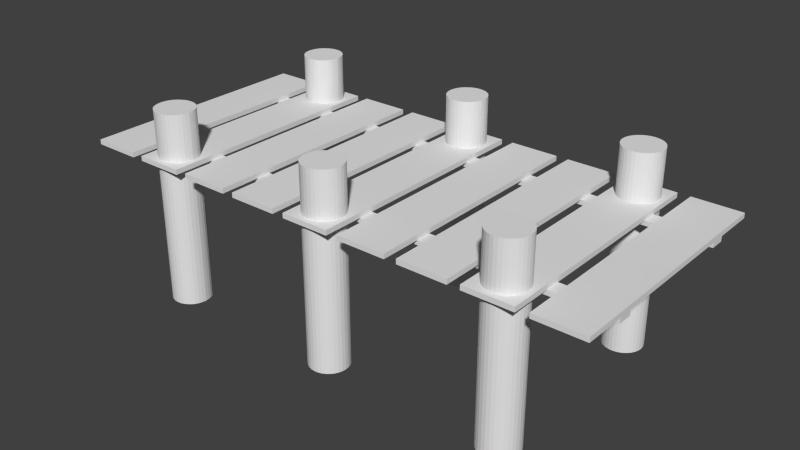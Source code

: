 # Source: bridge.blend  (saved by Blender 2.72.0; exported with 4.5.12 LTS)
import bpy
from mathutils import Matrix  # noqa: F401  (used for matrix-valued properties, if any)

bpy.ops.wm.read_factory_settings(use_empty=True)
scene = bpy.context.scene
scene.name = 'Scene'

# ---- collections
col_collection_1 = bpy.data.collections.new('Collection 1'); scene.collection.children.link(col_collection_1)

# ---- materials (node trees are filled in below, after node groups)
mat_material = bpy.data.materials.new('Material')
mat_material.alpha_threshold = 0.0
mat_material.use_transparent_shadow = False
mat_material.roughness = 0.5
mat_material.line_color = (0.0, 0.0, 0.0, 1.0)

# ---- material node trees

# ---- world
world_world = bpy.data.worlds.new('World'); scene.world = world_world
world_world.color = (0.05088, 0.05088, 0.05088)
world_world.use_sun_shadow = False
world_world.sun_shadow_jitter_overblur = 0.0
world_world.cycles.sampling_method = 'MANUAL'
world_world.cycles.sample_map_resolution = 256

# ---- meshes
me_cube_005 = bpy.data.meshes.new('Cube.005')
me_cube_005.from_pydata([(-2.5, -0.64, -60.0), (-2.5, -0.64, 20.0), (-2.344, -0.6431, -60.0), (-2.344, -0.6431, 20.0), (-2.194, -0.6522, -60.0), (-2.194, -0.6522, 20.0), (-2.056, -0.667, -60.0), (-2.056, -0.667, 20.0), (-1.934, -0.6869, -60.0), (-1.934, -0.6869, 20.0), (-1.835, -0.7111, -60.0), (-1.835, -0.7111, 20.0), (-1.761, -0.7388, -60.0), (-1.761, -0.7388, 20.0), (-1.715, -0.7688, -60.0), (-1.715, -0.7688, 20.0), (-1.7, -0.8, -60.0), (-1.7, -0.8, 20.0), (-1.715, -0.8312, -60.0), (-1.715, -0.8312, 20.0), (-1.761, -0.8612, -60.0), (-1.761, -0.8612, 20.0), (-1.835, -0.8889, -60.0), (-1.835, -0.8889, 20.0), (-1.934, -0.9131, -60.0), (-1.934, -0.9131, 20.0), (-2.056, -0.933, -60.0), (-2.056, -0.933, 20.0), (-2.194, -0.9478, -60.0), (-2.194, -0.9478, 20.0), (-2.344, -0.9569, -60.0), (-2.344, -0.9569, 20.0), (-2.5, -0.96, -60.0), (-2.5, -0.96, 20.0), (-2.656, -0.9569, -60.0), (-2.656, -0.9569, 20.0), (-2.806, -0.9478, -60.0), (-2.806, -0.9478, 20.0), (-2.944, -0.933, -60.0), (-2.944, -0.933, 20.0), (-3.066, -0.9131, -60.0), (-3.066, -0.9131, 20.0), (-3.165, -0.8889, -60.0), (-3.165, -0.8889, 20.0), (-3.239, -0.8612, -60.0), (-3.239, -0.8612, 20.0), (-3.285, -0.8312, -60.0), (-3.285, -0.8312, 20.0), (-3.3, -0.8, -60.0), (-3.3, -0.8, 20.0), (-3.285, -0.7688, -60.0), (-3.285, -0.7688, 20.0), (-3.239, -0.7388, -60.0), (-3.239, -0.7388, 20.0), (-3.165, -0.7111, -60.0), (-3.165, -0.7111, 20.0), (-3.066, -0.6869, -60.0), (-3.066, -0.6869, 20.0), (-2.944, -0.667, -60.0), (-2.944, -0.667, 20.0), (-2.806, -0.6522, -60.0), (-2.806, -0.6522, 20.0), (-2.656, -0.6431, -60.0), (-2.656, -0.6431, 20.0), (-17.5, -0.64, -60.0), (-17.5, -0.64, 20.0), (-17.34, -0.6431, -60.0), (-17.34, -0.6431, 20.0), (-17.19, -0.6522, -60.0), (-17.19, -0.6522, 20.0), (-17.06, -0.667, -60.0), (-17.06, -0.667, 20.0), (-16.93, -0.6869, -60.0), (-16.93, -0.6869, 20.0), (-16.83, -0.7111, -60.0), (-16.83, -0.7111, 20.0), (-16.76, -0.7388, -60.0), (-16.76, -0.7388, 20.0), (-16.72, -0.7688, -60.0), (-16.72, -0.7688, 20.0), (-16.7, -0.8, -60.0), (-16.7, -0.8, 20.0), (-16.72, -0.8312, -60.0), (-16.72, -0.8312, 20.0), (-16.76, -0.8612, -60.0), (-16.76, -0.8612, 20.0), (-16.83, -0.8889, -60.0), (-16.83, -0.8889, 20.0), (-16.93, -0.9131, -60.0), (-16.93, -0.9131, 20.0), (-17.06, -0.933, -60.0), (-17.06, -0.933, 20.0), (-17.19, -0.9478, -60.0), (-17.19, -0.9478, 20.0), (-17.34, -0.9569, -60.0), (-17.34, -0.9569, 20.0), (-17.5, -0.96, -60.0), (-17.5, -0.96, 20.0), (-17.66, -0.9569, -60.0), (-17.66, -0.9569, 20.0), (-17.81, -0.9478, -60.0), (-17.81, -0.9478, 20.0), (-17.94, -0.933, -60.0), (-17.94, -0.933, 20.0), (-18.07, -0.9131, -60.0), (-18.07, -0.9131, 20.0), (-18.17, -0.8889, -60.0), (-18.17, -0.8889, 20.0), (-18.24, -0.8612, -60.0), (-18.24, -0.8612, 20.0), (-18.28, -0.8312, -60.0), (-18.28, -0.8312, 20.0), (-18.3, -0.8, -60.0), (-18.3, -0.8, 20.0), (-18.28, -0.7688, -60.0), (-18.28, -0.7688, 20.0), (-18.24, -0.7388, -60.0), (-18.24, -0.7388, 20.0), (-18.17, -0.7111, -60.0), (-18.17, -0.7111, 20.0), (-18.07, -0.6869, -60.0), (-18.07, -0.6869, 20.0), (-17.94, -0.667, -60.0), (-17.94, -0.667, 20.0), (-17.81, -0.6522, -60.0), (-17.81, -0.6522, 20.0), (-17.66, -0.6431, -60.0), (-17.66, -0.6431, 20.0), (-10.0, -0.64, -60.0), (-10.0, -0.64, 20.0), (-9.844, -0.6431, -60.0), (-9.844, -0.6431, 20.0), (-9.694, -0.6522, -60.0), (-9.694, -0.6522, 20.0), (-9.556, -0.667, -60.0), (-9.556, -0.667, 20.0), (-9.434, -0.6869, -60.0), (-9.434, -0.6869, 20.0), (-9.335, -0.7111, -60.0), (-9.335, -0.7111, 20.0), (-9.261, -0.7388, -60.0), (-9.261, -0.7388, 20.0), (-9.215, -0.7688, -60.0), (-9.215, -0.7688, 20.0), (-9.2, -0.8, -60.0), (-9.2, -0.8, 20.0), (-9.215, -0.8312, -60.0), (-9.215, -0.8312, 20.0), (-9.261, -0.8612, -60.0), (-9.261, -0.8612, 20.0), (-9.335, -0.8889, -60.0), (-9.335, -0.8889, 20.0), (-9.434, -0.9131, -60.0), (-9.434, -0.9131, 20.0), (-9.556, -0.933, -60.0), (-9.556, -0.933, 20.0), (-9.694, -0.9478, -60.0), (-9.694, -0.9478, 20.0), (-9.844, -0.9569, -60.0), (-9.844, -0.9569, 20.0), (-10.0, -0.96, -60.0), (-10.0, -0.96, 20.0), (-10.16, -0.9569, -60.0), (-10.16, -0.9569, 20.0), (-10.31, -0.9478, -60.0), (-10.31, -0.9478, 20.0), (-10.44, -0.933, -60.0), (-10.44, -0.933, 20.0), (-10.57, -0.9131, -60.0), (-10.57, -0.9131, 20.0), (-10.67, -0.8889, -60.0), (-10.67, -0.8889, 20.0), (-10.74, -0.8612, -60.0), (-10.74, -0.8612, 20.0), (-10.78, -0.8312, -60.0), (-10.78, -0.8312, 20.0), (-10.8, -0.8, -60.0), (-10.8, -0.8, 20.0), (-10.78, -0.7688, -60.0), (-10.78, -0.7688, 20.0), (-10.74, -0.7388, -60.0), (-10.74, -0.7388, 20.0), (-10.67, -0.7111, -60.0), (-10.67, -0.7111, 20.0), (-10.57, -0.6869, -60.0), (-10.57, -0.6869, 20.0), (-10.44, -0.667, -60.0), (-10.44, -0.667, 20.0), (-10.31, -0.6522, -60.0), (-10.31, -0.6522, 20.0), (-10.16, -0.6431, -60.0), (-10.16, -0.6431, 20.0), (-2.5, 0.96, -60.0), (-2.5, 0.96, 20.0), (-2.344, 0.9569, -60.0), (-2.344, 0.9569, 20.0), (-2.194, 0.9478, -60.0), (-2.194, 0.9478, 20.0), (-2.056, 0.933, -60.0), (-2.056, 0.933, 20.0), (-1.934, 0.9131, -60.0), (-1.934, 0.9131, 20.0), (-1.835, 0.8889, -60.0), (-1.835, 0.8889, 20.0), (-1.761, 0.8612, -60.0), (-1.761, 0.8612, 20.0), (-1.715, 0.8312, -60.0), (-1.715, 0.8312, 20.0), (-1.7, 0.8, -60.0), (-1.7, 0.8, 20.0), (-1.715, 0.7688, -60.0), (-1.715, 0.7688, 20.0), (-1.761, 0.7388, -60.0), (-1.761, 0.7388, 20.0), (-1.835, 0.7111, -60.0), (-1.835, 0.7111, 20.0), (-1.934, 0.6869, -60.0), (-1.934, 0.6869, 20.0), (-2.056, 0.667, -60.0), (-2.056, 0.667, 20.0), (-2.194, 0.6522, -60.0), (-2.194, 0.6522, 20.0), (-2.344, 0.6431, -60.0), (-2.344, 0.6431, 20.0), (-2.5, 0.64, -60.0), (-2.5, 0.64, 20.0), (-2.656, 0.6431, -60.0), (-2.656, 0.6431, 20.0), (-2.806, 0.6522, -60.0), (-2.806, 0.6522, 20.0), (-2.944, 0.667, -60.0), (-2.944, 0.667, 20.0), (-3.066, 0.6869, -60.0), (-3.066, 0.6869, 20.0), (-3.165, 0.7111, -60.0), (-3.165, 0.7111, 20.0), (-3.239, 0.7388, -60.0), (-3.239, 0.7388, 20.0), (-3.285, 0.7688, -60.0), (-3.285, 0.7688, 20.0), (-3.3, 0.8, -60.0), (-3.3, 0.8, 20.0), (-3.285, 0.8312, -60.0), (-3.285, 0.8312, 20.0), (-3.239, 0.8612, -60.0), (-3.239, 0.8612, 20.0), (-3.165, 0.8889, -60.0), (-3.165, 0.8889, 20.0), (-3.066, 0.9131, -60.0), (-3.066, 0.9131, 20.0), (-2.944, 0.933, -60.0), (-2.944, 0.933, 20.0), (-2.806, 0.9478, -60.0), (-2.806, 0.9478, 20.0), (-2.656, 0.9569, -60.0), (-2.656, 0.9569, 20.0), (-17.5, 0.96, -60.0), (-17.5, 0.96, 20.0), (-17.34, 0.9569, -60.0), (-17.34, 0.9569, 20.0), (-17.19, 0.9478, -60.0), (-17.19, 0.9478, 20.0), (-17.06, 0.933, -60.0), (-17.06, 0.933, 20.0), (-16.93, 0.9131, -60.0), (-16.93, 0.9131, 20.0), (-16.83, 0.8889, -60.0), (-16.83, 0.8889, 20.0), (-16.76, 0.8612, -60.0), (-16.76, 0.8612, 20.0), (-16.72, 0.8312, -60.0), (-16.72, 0.8312, 20.0), (-16.7, 0.8, -60.0), (-16.7, 0.8, 20.0), (-16.72, 0.7688, -60.0), (-16.72, 0.7688, 20.0), (-16.76, 0.7388, -60.0), (-16.76, 0.7388, 20.0), (-16.83, 0.7111, -60.0), (-16.83, 0.7111, 20.0), (-16.93, 0.6869, -60.0), (-16.93, 0.6869, 20.0), (-17.06, 0.667, -60.0), (-17.06, 0.667, 20.0), (-17.19, 0.6522, -60.0), (-17.19, 0.6522, 20.0), (-17.34, 0.6431, -60.0), (-17.34, 0.6431, 20.0), (-17.5, 0.64, -60.0), (-17.5, 0.64, 20.0), (-17.66, 0.6431, -60.0), (-17.66, 0.6431, 20.0), (-17.81, 0.6522, -60.0), (-17.81, 0.6522, 20.0), (-17.94, 0.667, -60.0), (-17.94, 0.667, 20.0), (-18.07, 0.6869, -60.0), (-18.07, 0.6869, 20.0), (-18.17, 0.7111, -60.0), (-18.17, 0.7111, 20.0), (-18.24, 0.7388, -60.0), (-18.24, 0.7388, 20.0), (-18.28, 0.7688, -60.0), (-18.28, 0.7688, 20.0), (-18.3, 0.8, -60.0), (-18.3, 0.8, 20.0), (-18.28, 0.8312, -60.0), (-18.28, 0.8312, 20.0), (-18.24, 0.8612, -60.0), (-18.24, 0.8612, 20.0), (-18.17, 0.8889, -60.0), (-18.17, 0.8889, 20.0), (-18.07, 0.9131, -60.0), (-18.07, 0.9131, 20.0), (-17.94, 0.933, -60.0), (-17.94, 0.933, 20.0), (-17.81, 0.9478, -60.0), (-17.81, 0.9478, 20.0), (-17.66, 0.9569, -60.0), (-17.66, 0.9569, 20.0), (-10.0, 0.96, -60.0), (-10.0, 0.96, 20.0), (-9.844, 0.9569, -60.0), (-9.844, 0.9569, 20.0), (-9.694, 0.9478, -60.0), (-9.694, 0.9478, 20.0), (-9.556, 0.933, -60.0), (-9.556, 0.933, 20.0), (-9.434, 0.9131, -60.0), (-9.434, 0.9131, 20.0), (-9.335, 0.8889, -60.0), (-9.335, 0.8889, 20.0), (-9.261, 0.8612, -60.0), (-9.261, 0.8612, 20.0), (-9.215, 0.8312, -60.0), (-9.215, 0.8312, 20.0), (-9.2, 0.8, -60.0), (-9.2, 0.8, 20.0), (-9.215, 0.7688, -60.0), (-9.215, 0.7688, 20.0), (-9.261, 0.7388, -60.0), (-9.261, 0.7388, 20.0), (-9.335, 0.7111, -60.0), (-9.335, 0.7111, 20.0), (-9.434, 0.6869, -60.0), (-9.434, 0.6869, 20.0), (-9.556, 0.667, -60.0), (-9.556, 0.667, 20.0), (-9.694, 0.6522, -60.0), (-9.694, 0.6522, 20.0), (-9.844, 0.6431, -60.0), (-9.844, 0.6431, 20.0), (-10.0, 0.64, -60.0), (-10.0, 0.64, 20.0), (-10.16, 0.6431, -60.0), (-10.16, 0.6431, 20.0), (-10.31, 0.6522, -60.0), (-10.31, 0.6522, 20.0), (-10.44, 0.667, -60.0), (-10.44, 0.667, 20.0), (-10.57, 0.6869, -60.0), (-10.57, 0.6869, 20.0), (-10.67, 0.7111, -60.0), (-10.67, 0.7111, 20.0), (-10.74, 0.7388, -60.0), (-10.74, 0.7388, 20.0), (-10.78, 0.7688, -60.0), (-10.78, 0.7688, 20.0), (-10.8, 0.8, -60.0), (-10.8, 0.8, 20.0), (-10.78, 0.8312, -60.0), (-10.78, 0.8312, 20.0), (-10.74, 0.8612, -60.0), (-10.74, 0.8612, 20.0), (-10.67, 0.8889, -60.0), (-10.67, 0.8889, 20.0), (-10.57, 0.9131, -60.0), (-10.57, 0.9131, 20.0), (-10.44, 0.933, -60.0), (-10.44, 0.933, 20.0), (-10.31, 0.9478, -60.0), (-10.31, 0.9478, 20.0), (-10.16, 0.9569, -60.0), (-10.16, 0.9569, 20.0), (-21.0, -0.66, -3.0), (-21.0, -0.54, -3.0), (1.0, -0.54, -3.0), (1.0, -0.66, -3.0), (-21.0, -0.66, -1.0), (-21.0, -0.54, -1.0), (1.0, -0.54, -1.0), (1.0, -0.66, -1.0), (-21.0, 0.54, -3.0), (-21.0, 0.66, -3.0), (1.0, 0.66, -3.0), (1.0, 0.54, -3.0), (-21.0, 0.54, -1.0), (-21.0, 0.66, -1.0), (1.0, 0.66, -1.0), (1.0, 0.54, -1.0), (-14.0, -1.0, -1.0), (-16.0, -1.0, -1.0), (-16.0, 1.0, -1.0), (-14.0, 1.0, 1.0), (-14.0, -1.0, 1.0), (-14.0, 1.0, -1.0), (-16.0, 1.0, 1.0), (-16.0, -1.0, 1.0), (-16.5, 1.0, -1.0), (-16.5, 1.0, 1.0), (-18.5, -1.0, 1.0), (-16.5, -1.0, -1.0), (-18.5, 1.0, -1.0), (-18.5, -1.0, -1.0), (-16.5, -1.0, 1.0), (-18.5, 1.0, 1.0), (-19.0, 1.0, -1.0), (-19.0, -1.0, -1.0), (-21.0, -1.0, -1.0), (-21.0, 1.0, -1.0), (-19.0, 1.0, 1.0), (-19.0, -1.0, 1.0), (-21.0, -1.0, 1.0), (-21.0, 1.0, 1.0), (-11.5, -1.0, -1.0), (-13.5, -1.0, -1.0), (-11.5, 1.0, 1.0), (-11.5, -1.0, 1.0), (-13.5, -1.0, 1.0), (-13.5, 1.0, 1.0), (-11.5, 1.0, -1.0), (-13.5, 1.0, -1.0), (-9.0, -1.0, -1.0), (-11.0, 1.0, -1.0), (-9.0, 1.0, 1.0), (-9.0, -1.0, 1.0), (-9.0, 1.0, -1.0), (-11.0, -1.0, -1.0), (-11.0, 1.0, 1.0), (-11.0, -1.0, 1.0), (-1.5, 1.0, -1.0), (-3.5, -1.0, -1.0), (-1.5, -1.0, 1.0), (-3.5, -1.0, 1.0), (-1.5, -1.0, -1.0), (-3.5, 1.0, -1.0), (-1.5, 1.0, 1.0), (-3.5, 1.0, 1.0), (-4.0, 1.0, -1.0), (-6.0, -1.0, -1.0), (-4.0, -1.0, 1.0), (-4.0, -1.0, -1.0), (-6.0, 1.0, -1.0), (-4.0, 1.0, 1.0), (-6.0, 1.0, 1.0), (-6.0, -1.0, 1.0), (-6.5, 1.0, -1.0), (-6.5, -1.0, -1.0), (-8.5, -1.0, -1.0), (-8.5, 1.0, -1.0), (-6.5, 1.0, 1.0), (-6.5, -1.0, 1.0), (-8.5, -1.0, 1.0), (-8.5, 1.0, 1.0), (1.0, 1.0, -1.0), (1.0, -1.0, -1.0), (-1.0, -1.0, -1.0), (1.0, -1.0, 1.0), (-1.0, 1.0, -1.0), (1.0, 1.0, 1.0), (-1.0, 1.0, 1.0), (-1.0, -1.0, 1.0)], [], [(0, 1, 3, 2), (2, 3, 5, 4), (4, 5, 7, 6), (6, 7, 9, 8), (8, 9, 11, 10), (10, 11, 13, 12), (12, 13, 15, 14), (14, 15, 17, 16), (16, 17, 19, 18), (18, 19, 21, 20), (20, 21, 23, 22), (22, 23, 25, 24), (24, 25, 27, 26), (26, 27, 29, 28), (28, 29, 31, 30), (30, 31, 33, 32), (32, 33, 35, 34), (34, 35, 37, 36), (36, 37, 39, 38), (38, 39, 41, 40), (40, 41, 43, 42), (42, 43, 45, 44), (44, 45, 47, 46), (46, 47, 49, 48), (48, 49, 51, 50), (50, 51, 53, 52), (52, 53, 55, 54), (54, 55, 57, 56), (56, 57, 59, 58), (58, 59, 61, 60), (3, 1, 63, 61, 59, 57, 55, 53, 51, 49, 47, 45, 43, 41, 39, 37, 35, 33, 31, 29, 27, 25, 23, 21, 19, 17, 15, 13, 11, 9, 7, 5), (62, 63, 1, 0), (60, 61, 63, 62), (0, 2, 4, 6, 8, 10, 12, 14, 16, 18, 20, 22, 24, 26, 28, 30, 32, 34, 36, 38, 40, 42, 44, 46, 48, 50, 52, 54, 56, 58, 60, 62), (64, 65, 67, 66), (66, 67, 69, 68), (68, 69, 71, 70), (70, 71, 73, 72), (72, 73, 75, 74), (74, 75, 77, 76), (76, 77, 79, 78), (78, 79, 81, 80), (80, 81, 83, 82), (82, 83, 85, 84), (84, 85, 87, 86), (86, 87, 89, 88), (88, 89, 91, 90), (90, 91, 93, 92), (92, 93, 95, 94), (94, 95, 97, 96), (96, 97, 99, 98), (98, 99, 101, 100), (100, 101, 103, 102), (102, 103, 105, 104), (104, 105, 107, 106), (106, 107, 109, 108), (108, 109, 111, 110), (110, 111, 113, 112), (112, 113, 115, 114), (114, 115, 117, 116), (116, 117, 119, 118), (118, 119, 121, 120), (120, 121, 123, 122), (122, 123, 125, 124), (67, 65, 127, 125, 123, 121, 119, 117, 115, 113, 111, 109, 107, 105, 103, 101, 99, 97, 95, 93, 91, 89, 87, 85, 83, 81, 79, 77, 75, 73, 71, 69), (126, 127, 65, 64), (124, 125, 127, 126), (64, 66, 68, 70, 72, 74, 76, 78, 80, 82, 84, 86, 88, 90, 92, 94, 96, 98, 100, 102, 104, 106, 108, 110, 112, 114, 116, 118, 120, 122, 124, 126), (128, 129, 131, 130), (130, 131, 133, 132), (132, 133, 135, 134), (134, 135, 137, 136), (136, 137, 139, 138), (138, 139, 141, 140), (140, 141, 143, 142), (142, 143, 145, 144), (144, 145, 147, 146), (146, 147, 149, 148), (148, 149, 151, 150), (150, 151, 153, 152), (152, 153, 155, 154), (154, 155, 157, 156), (156, 157, 159, 158), (158, 159, 161, 160), (160, 161, 163, 162), (162, 163, 165, 164), (164, 165, 167, 166), (166, 167, 169, 168), (168, 169, 171, 170), (170, 171, 173, 172), (172, 173, 175, 174), (174, 175, 177, 176), (176, 177, 179, 178), (178, 179, 181, 180), (180, 181, 183, 182), (182, 183, 185, 184), (184, 185, 187, 186), (186, 187, 189, 188), (131, 129, 191, 189, 187, 185, 183, 181, 179, 177, 175, 173, 171, 169, 167, 165, 163, 161, 159, 157, 155, 153, 151, 149, 147, 145, 143, 141, 139, 137, 135, 133), (190, 191, 129, 128), (188, 189, 191, 190), (128, 130, 132, 134, 136, 138, 140, 142, 144, 146, 148, 150, 152, 154, 156, 158, 160, 162, 164, 166, 168, 170, 172, 174, 176, 178, 180, 182, 184, 186, 188, 190), (192, 193, 195, 194), (194, 195, 197, 196), (196, 197, 199, 198), (198, 199, 201, 200), (200, 201, 203, 202), (202, 203, 205, 204), (204, 205, 207, 206), (206, 207, 209, 208), (208, 209, 211, 210), (210, 211, 213, 212), (212, 213, 215, 214), (214, 215, 217, 216), (216, 217, 219, 218), (218, 219, 221, 220), (220, 221, 223, 222), (222, 223, 225, 224), (224, 225, 227, 226), (226, 227, 229, 228), (228, 229, 231, 230), (230, 231, 233, 232), (232, 233, 235, 234), (234, 235, 237, 236), (236, 237, 239, 238), (238, 239, 241, 240), (240, 241, 243, 242), (242, 243, 245, 244), (244, 245, 247, 246), (246, 247, 249, 248), (248, 249, 251, 250), (250, 251, 253, 252), (195, 193, 255, 253, 251, 249, 247, 245, 243, 241, 239, 237, 235, 233, 231, 229, 227, 225, 223, 221, 219, 217, 215, 213, 211, 209, 207, 205, 203, 201, 199, 197), (254, 255, 193, 192), (252, 253, 255, 254), (192, 194, 196, 198, 200, 202, 204, 206, 208, 210, 212, 214, 216, 218, 220, 222, 224, 226, 228, 230, 232, 234, 236, 238, 240, 242, 244, 246, 248, 250, 252, 254), (256, 257, 259, 258), (258, 259, 261, 260), (260, 261, 263, 262), (262, 263, 265, 264), (264, 265, 267, 266), (266, 267, 269, 268), (268, 269, 271, 270), (270, 271, 273, 272), (272, 273, 275, 274), (274, 275, 277, 276), (276, 277, 279, 278), (278, 279, 281, 280), (280, 281, 283, 282), (282, 283, 285, 284), (284, 285, 287, 286), (286, 287, 289, 288), (288, 289, 291, 290), (290, 291, 293, 292), (292, 293, 295, 294), (294, 295, 297, 296), (296, 297, 299, 298), (298, 299, 301, 300), (300, 301, 303, 302), (302, 303, 305, 304), (304, 305, 307, 306), (306, 307, 309, 308), (308, 309, 311, 310), (310, 311, 313, 312), (312, 313, 315, 314), (314, 315, 317, 316), (259, 257, 319, 317, 315, 313, 311, 309, 307, 305, 303, 301, 299, 297, 295, 293, 291, 289, 287, 285, 283, 281, 279, 277, 275, 273, 271, 269, 267, 265, 263, 261), (318, 319, 257, 256), (316, 317, 319, 318), (256, 258, 260, 262, 264, 266, 268, 270, 272, 274, 276, 278, 280, 282, 284, 286, 288, 290, 292, 294, 296, 298, 300, 302, 304, 306, 308, 310, 312, 314, 316, 318), (320, 321, 323, 322), (322, 323, 325, 324), (324, 325, 327, 326), (326, 327, 329, 328), (328, 329, 331, 330), (330, 331, 333, 332), (332, 333, 335, 334), (334, 335, 337, 336), (336, 337, 339, 338), (338, 339, 341, 340), (340, 341, 343, 342), (342, 343, 345, 344), (344, 345, 347, 346), (346, 347, 349, 348), (348, 349, 351, 350), (350, 351, 353, 352), (352, 353, 355, 354), (354, 355, 357, 356), (356, 357, 359, 358), (358, 359, 361, 360), (360, 361, 363, 362), (362, 363, 365, 364), (364, 365, 367, 366), (366, 367, 369, 368), (368, 369, 371, 370), (370, 371, 373, 372), (372, 373, 375, 374), (374, 375, 377, 376), (376, 377, 379, 378), (378, 379, 381, 380), (323, 321, 383, 381, 379, 377, 375, 373, 371, 369, 367, 365, 363, 361, 359, 357, 355, 353, 351, 349, 347, 345, 343, 341, 339, 337, 335, 333, 331, 329, 327, 325), (382, 383, 321, 320), (380, 381, 383, 382), (320, 322, 324, 326, 328, 330, 332, 334, 336, 338, 340, 342, 344, 346, 348, 350, 352, 354, 356, 358, 360, 362, 364, 366, 368, 370, 372, 374, 376, 378, 380, 382), (388, 389, 385, 384), (389, 390, 386, 385), (390, 391, 387, 386), (391, 388, 384, 387), (384, 385, 386, 387), (391, 390, 389, 388), (396, 397, 393, 392), (397, 398, 394, 393), (398, 399, 395, 394), (399, 396, 392, 395), (392, 393, 394, 395), (399, 398, 397, 396), (416, 417, 418, 419), (420, 423, 422, 421), (416, 420, 421, 417), (417, 421, 422, 418), (418, 422, 423, 419), (420, 416, 419, 423), (426, 429, 428, 427), (424, 427, 428, 425), (456, 457, 458, 459), (460, 463, 462, 461), (456, 460, 461, 457), (457, 461, 462, 458), (458, 462, 463, 459), (460, 456, 459, 463), (405, 400, 401, 402), (403, 406, 407, 404), (405, 403, 404, 400), (400, 404, 407, 401), (401, 407, 406, 402), (403, 405, 402, 406), (408, 411, 413, 412), (409, 415, 410, 414), (408, 409, 414, 411), (411, 414, 410, 413), (413, 410, 415, 412), (409, 408, 412, 415), (430, 424, 425, 431), (430, 426, 427, 424), (425, 428, 429, 431), (426, 430, 431, 429), (436, 432, 437, 433), (434, 438, 439, 435), (436, 434, 435, 432), (432, 435, 439, 437), (437, 439, 438, 433), (434, 436, 433, 438), (440, 444, 441, 445), (446, 447, 443, 442), (440, 446, 442, 444), (444, 442, 443, 441), (441, 443, 447, 445), (446, 440, 445, 447), (448, 451, 449, 452), (453, 454, 455, 450), (448, 453, 450, 451), (451, 450, 455, 449), (449, 455, 454, 452), (453, 448, 452, 454), (464, 465, 466, 468), (469, 470, 471, 467), (464, 469, 467, 465), (465, 467, 471, 466), (466, 471, 470, 468), (469, 464, 468, 470)])
_uv = me_cube_005.uv_layers.new(name='UVMap')
_uv.uv.foreach_set('vector', [0.07143, 0.2478, 0.6351, 0.2165, 0.63, 0.1911, 0.08264, 0.2832, 0.08264, 0.2832, 0.63, 0.1911, 0.6135, 0.1676, 0.1086, 0.3161, 0.1086, 0.3161, 0.6135, 0.1676, 0.603, 0.1403, 0.1476, 0.3446, 0.1476, 0.3446, 0.603, 0.1403, 0.5958, 0.1057, 0.1993, 0.3676, 0.1993, 0.3676, 0.5958, 0.1057, 0.5803, 0.06709, 0.2637, 0.3835, 0.2637, 0.3835, 0.5803, 0.06709, 0.547, 0.03609, 0.3377, 0.392, 0.3377, 0.392, 0.547, 0.03609, 0.4999, 0.02094, 0.4155, 0.3959, 0.4155, 0.3959, 0.4999, 0.02094, 0.4486, 0.02825, 0.4952, 0.3992, 0.4952, 0.3992, 0.4486, 0.02825, 0.4042, 0.05337, 0.5777, 0.4021, 0.5777, 0.4021, 0.4042, 0.05337, 0.3696, 0.08266, 0.6591, 0.3989, 0.6591, 0.3989, 0.3696, 0.08266, 0.3432, 0.1129, 0.7368, 0.3879, 0.7368, 0.3879, 0.3432, 0.1129, 0.323, 0.1428, 0.8067, 0.3679, 0.8067, 0.3679, 0.323, 0.1428, 0.3072, 0.1723, 0.8643, 0.3395, 0.8643, 0.3395, 0.3072, 0.1723, 0.2947, 0.2014, 0.9055, 0.3044, 0.9055, 0.3044, 0.2947, 0.2014, 0.3057, 0.2311, 0.9269, 0.2647, 0.9269, 0.2647, 0.3057, 0.2311, 0.3086, 0.2591, 0.9318, 0.2248, 0.9318, 0.2248, 0.3086, 0.2591, 0.3151, 0.287, 0.9208, 0.1855, 0.9208, 0.1855, 0.3151, 0.287, 0.3353, 0.3125, 0.8943, 0.1485, 0.8943, 0.1485, 0.3353, 0.3125, 0.35, 0.3414, 0.8538, 0.1159, 0.8538, 0.1159, 0.35, 0.3414, 0.3769, 0.3672, 0.7999, 0.08869, 0.7999, 0.08869, 0.3769, 0.3672, 0.4072, 0.3954, 0.7354, 0.06828, 0.7354, 0.06828, 0.4072, 0.3954, 0.4427, 0.4291, 0.662, 0.05555, 0.662, 0.05555, 0.4427, 0.4291, 0.4924, 0.4549, 0.5807, 0.05088, 0.5807, 0.05088, 0.4924, 0.4549, 0.5505, 0.4644, 0.4949, 0.05328, 0.4949, 0.05328, 0.5505, 0.4644, 0.6017, 0.4451, 0.4069, 0.06018, 0.4069, 0.06018, 0.6017, 0.4451, 0.6345, 0.4087, 0.3224, 0.07115, 0.3224, 0.07115, 0.6345, 0.4087, 0.6531, 0.3708, 0.246, 0.08859, 0.246, 0.08859, 0.6531, 0.3708, 0.6539, 0.3316, 0.1807, 0.1128, 0.1807, 0.1128, 0.6539, 0.3316, 0.6467, 0.2969, 0.1301, 0.1425, 0.1301, 0.1425, 0.6467, 0.2969, 0.6488, 0.269, 0.09527, 0.1759, 0.3126, 0.4035, 0.2251, 0.4035, 0.1378, 0.4, 0.05381, 0.3933, -0.02349, 0.3835, -0.09117, 0.371, -0.1466, 0.3563, -0.1877, 0.34, -0.2129, 0.3227, -0.2212, 0.305, -0.2122, 0.2877, -0.1864, 0.2714, -0.1447, 0.2567, -0.08868, 0.2443, -0.02056, 0.2344, 0.05707, 0.2277, 0.1412, 0.2242, 0.2287, 0.2242, 0.3161, 0.2277, 0.4, 0.2344, 0.4773, 0.2443, 0.545, 0.2567, 0.6004, 0.2714, 0.6415, 0.2877, 0.6667, 0.305, 0.675, 0.3227, 0.666, 0.34, 0.6402, 0.3563, 0.5985, 0.371, 0.5425, 0.3835, 0.4744, 0.3933, 0.3967, 0.4, 0.07544, 0.2117, 0.6378, 0.2419, 0.6351, 0.2165, 0.07143, 0.2478, 0.09527, 0.1759, 0.6488, 0.269, 0.6378, 0.2419, 0.07544, 0.2117, 0.2319, 0.2226, 0.3192, 0.2261, 0.403, 0.2328, 0.4802, 0.2426, 0.5477, 0.2551, 0.6031, 0.2697, 0.6441, 0.286, 0.6693, 0.3033, 0.6775, 0.3209, 0.6686, 0.3382, 0.6428, 0.3545, 0.6012, 0.3691, 0.5453, 0.3816, 0.4772, 0.3914, 0.3997, 0.3981, 0.3157, 0.4016, 0.2284, 0.4016, 0.1412, 0.3981, 0.05736, 0.3914, -0.01982, 0.3816, -0.08739, 0.3691, -0.1428, 0.3545, -0.1838, 0.3382, -0.2089, 0.3209, -0.2172, 0.3033, -0.2082, 0.286, -0.1824, 0.2697, -0.1408, 0.2551, -0.0849, 0.2426, -0.01689, 0.2328, 0.06062, 0.2261, 0.1446, 0.2226, 0.7, 0.225, 0.0726, 0.2574, 0.07798, 0.2173, 0.7018, 0.2531, 0.7018, 0.2531, 0.07798, 0.2173, 0.09972, 0.1775, 0.7115, 0.283, 0.7115, 0.283, 0.09972, 0.1775, 0.1412, 0.1423, 0.6982, 0.3121, 0.6982, 0.3121, 0.1412, 0.1423, 0.199, 0.1139, 0.6815, 0.3413, 0.6815, 0.3413, 0.199, 0.1139, 0.269, 0.09399, 0.6604, 0.371, 0.6604, 0.371, 0.269, 0.09399, 0.3466, 0.08287, 0.6332, 0.4009, 0.6332, 0.4009, 0.3466, 0.08287, 0.4279, 0.07962, 0.5979, 0.4297, 0.5979, 0.4297, 0.4279, 0.07962, 0.5103, 0.08241, 0.553, 0.4542, 0.553, 0.4542, 0.5103, 0.08241, 0.5902, 0.08584, 0.5014, 0.4614, 0.5014, 0.4614, 0.5902, 0.08584, 0.6682, 0.08987, 0.4545, 0.446, 0.4545, 0.446, 0.6682, 0.08987, 0.7423, 0.09848, 0.4215, 0.4147, 0.4215, 0.4147, 0.7423, 0.09848, 0.8067, 0.1146, 0.4069, 0.3755, 0.4069, 0.3755, 0.8067, 0.1146, 0.858, 0.1378, 0.401, 0.3403, 0.401, 0.3403, 0.858, 0.1378, 0.8965, 0.1663, 0.3914, 0.3127, 0.3914, 0.3127, 0.8965, 0.1663, 0.9218, 0.1993, 0.3758, 0.2891, 0.3758, 0.2891, 0.9218, 0.1993, 0.9321, 0.2345, 0.3715, 0.2637, 0.3715, 0.2637, 0.9321, 0.2345, 0.9272, 0.2709, 0.3596, 0.2385, 0.3596, 0.2385, 0.9272, 0.2709, 0.9065, 0.307, 0.3498, 0.2112, 0.3498, 0.2112, 0.9065, 0.307, 0.8711, 0.3404, 0.3532, 0.1834, 0.3532, 0.1834, 0.8711, 0.3404, 0.8215, 0.3696, 0.3585, 0.1529, 0.3585, 0.1529, 0.8215, 0.3696, 0.7569, 0.3936, 0.3566, 0.1126, 0.3566, 0.1126, 0.7569, 0.3936, 0.681, 0.4109, 0.3741, 0.07401, 0.3741, 0.07401, 0.681, 0.4109, 0.5967, 0.4218, 0.4067, 0.03728, 0.4067, 0.03728, 0.5967, 0.4218, 0.5089, 0.4287, 0.4578, 0.01789, 0.4578, 0.01789, 0.5089, 0.4287, 0.4231, 0.4311, 0.5157, 0.02735, 0.5157, 0.02735, 0.4231, 0.4311, 0.3415, 0.4265, 0.5654, 0.05271, 0.5654, 0.05271, 0.3415, 0.4265, 0.2675, 0.4137, 0.6014, 0.08555, 0.6014, 0.08555, 0.2675, 0.4137, 0.2021, 0.3933, 0.6324, 0.1133, 0.6324, 0.1133, 0.2021, 0.3933, 0.1486, 0.3661, 0.6517, 0.1437, 0.6517, 0.1437, 0.1486, 0.3661, 0.1088, 0.3337, 0.6648, 0.1729, 0.3156, 0.4061, 0.2284, 0.4061, 0.1413, 0.4026, 0.05761, 0.3959, -0.01945, 0.3861, -0.08693, 0.3737, -0.1422, 0.359, -0.1832, 0.3428, -0.2083, 0.3255, -0.2165, 0.3079, -0.2076, 0.2907, -0.1818, 0.2744, -0.1403, 0.2598, -0.08444, 0.2473, -0.01653, 0.2375, 0.06086, 0.2308, 0.1448, 0.2274, 0.2319, 0.2274, 0.3191, 0.2308, 0.4027, 0.2375, 0.4798, 0.2473, 0.5473, 0.2598, 0.6026, 0.2744, 0.6435, 0.2907, 0.6686, 0.3079, 0.6769, 0.3255, 0.6679, 0.3428, 0.6422, 0.359, 0.6006, 0.3737, 0.5448, 0.3861, 0.4769, 0.3959, 0.3995, 0.4026, 0.6837, 0.1985, 0.08309, 0.297, 0.0726, 0.2574, 0.7, 0.225, 0.6648, 0.1729, 0.1088, 0.3337, 0.08309, 0.297, 0.6837, 0.1985, 0.2284, 0.4079, 0.1386, 0.4044, 0.05244, 0.3975, -0.02693, 0.3874, -0.09642, 0.3746, -0.1534, 0.3595, -0.1956, 0.3428, -0.2214, 0.325, -0.2299, 0.3069, -0.2207, 0.2891, -0.1942, 0.2723, -0.1513, 0.2573, -0.09386, 0.2444, -0.02391, 0.2344, 0.05579, 0.2274, 0.1422, 0.2239, 0.232, 0.2239, 0.3217, 0.2274, 0.4079, 0.2344, 0.4873, 0.2444, 0.5568, 0.2573, 0.6137, 0.2723, 0.6559, 0.2891, 0.6818, 0.3069, 0.6902, 0.325, 0.6811, 0.3428, 0.6545, 0.3595, 0.6117, 0.3746, 0.5542, 0.3874, 0.4843, 0.3975, 0.4046, 0.4044, 0.3182, 0.4079, 0.9225, 0.2348, 0.2954, 0.2668, 0.3115, 0.2933, 0.9121, 0.1952, 0.9121, 0.1952, 0.3115, 0.2933, 0.3302, 0.3189, 0.8865, 0.1585, 0.8865, 0.1585, 0.3302, 0.3189, 0.3433, 0.3481, 0.8469, 0.126, 0.8469, 0.126, 0.3433, 0.3481, 0.3689, 0.3744, 0.7935, 0.09878, 0.7935, 0.09878, 0.3689, 0.3744, 0.398, 0.4033, 0.7294, 0.07834, 0.7294, 0.07834, 0.398, 0.4033, 0.4324, 0.4379, 0.6562, 0.06559, 0.6562, 0.06559, 0.4324, 0.4379, 0.4816, 0.4641, 0.575, 0.06092, 0.575, 0.06092, 0.4816, 0.4641, 0.5395, 0.474, 0.4893, 0.06332, 0.4893, 0.06332, 0.5395, 0.474, 0.5908, 0.4551, 0.4014, 0.07017, 0.4014, 0.07017, 0.5908, 0.4551, 0.6242, 0.4192, 0.3171, 0.08105, 0.3171, 0.08105, 0.6242, 0.4192, 0.6438, 0.3819, 0.2409, 0.09833, 0.2409, 0.09833, 0.6438, 0.3819, 0.6467, 0.3435, 0.1755, 0.1224, 0.1755, 0.1224, 0.6467, 0.3435, 0.6417, 0.3092, 0.1243, 0.1519, 0.1243, 0.1519, 0.6417, 0.3092, 0.6453, 0.2814, 0.08874, 0.1853, 0.08874, 0.1853, 0.6453, 0.2814, 0.6356, 0.2541, 0.06794, 0.2213, 0.06794, 0.2213, 0.6356, 0.2541, 0.6239, 0.2289, 0.06294, 0.2578, 0.06294, 0.2578, 0.6239, 0.2289, 0.6198, 0.2035, 0.07329, 0.293, 0.07329, 0.293, 0.6198, 0.2035, 0.6042, 0.1797, 0.09853, 0.3259, 0.09853, 0.3259, 0.6042, 0.1797, 0.5948, 0.1522, 0.137, 0.3545, 0.137, 0.3545, 0.5948, 0.1522, 0.5891, 0.1168, 0.1884, 0.3777, 0.1884, 0.3777, 0.5891, 0.1168, 0.5746, 0.07756, 0.2529, 0.3938, 0.2529, 0.3938, 0.5746, 0.07756, 0.5417, 0.04619, 0.3272, 0.4024, 0.3272, 0.4024, 0.5417, 0.04619, 0.4948, 0.03079, 0.4052, 0.4064, 0.4052, 0.4064, 0.4948, 0.03079, 0.4432, 0.03789, 0.4851, 0.4098, 0.4851, 0.4098, 0.4432, 0.03789, 0.3982, 0.06241, 0.5676, 0.4125, 0.5676, 0.4125, 0.3982, 0.06241, 0.3628, 0.09115, 0.6488, 0.4092, 0.6488, 0.4092, 0.3628, 0.09115, 0.3356, 0.121, 0.7263, 0.3981, 0.7263, 0.3981, 0.3356, 0.121, 0.3144, 0.1506, 0.7962, 0.3781, 0.7962, 0.3781, 0.3144, 0.1506, 0.2977, 0.1798, 0.8539, 0.3498, 0.8539, 0.3498, 0.2977, 0.1798, 0.2842, 0.2089, 0.8954, 0.3146, 0.3189, 0.4063, 0.2284, 0.4063, 0.1379, 0.4028, 0.05101, 0.3958, -0.029, 0.3856, -0.09905, 0.3727, -0.1564, 0.3575, -0.199, 0.3406, -0.225, 0.3227, -0.2336, 0.3044, -0.2243, 0.2865, -0.1976, 0.2696, -0.1544, 0.2544, -0.09646, 0.2415, -0.02596, 0.2314, 0.05439, 0.2244, 0.1415, 0.2208, 0.232, 0.2208, 0.3224, 0.2244, 0.4093, 0.2314, 0.4894, 0.2415, 0.5594, 0.2544, 0.6168, 0.2696, 0.6593, 0.2865, 0.6854, 0.3044, 0.694, 0.3227, 0.6847, 0.3406, 0.6579, 0.3575, 0.6148, 0.3727, 0.5568, 0.3856, 0.4863, 0.3958, 0.406, 0.4028, 0.9171, 0.2749, 0.2938, 0.2387, 0.2954, 0.2668, 0.9225, 0.2348, 0.8954, 0.3146, 0.2842, 0.2089, 0.2938, 0.2387, 0.9171, 0.2749, 0.2268, 0.4036, 0.1388, 0.4001, 0.05438, 0.3933, -0.0234, 0.3835, -0.0915, 0.3709, -0.1473, 0.3562, -0.1887, 0.3397, -0.214, 0.3223, -0.2223, 0.3046, -0.2133, 0.2871, -0.1873, 0.2707, -0.1453, 0.256, -0.08899, 0.2434, -0.02045, 0.2335, 0.05766, 0.2267, 0.1423, 0.2233, 0.2303, 0.2233, 0.3182, 0.2267, 0.4027, 0.2335, 0.4805, 0.2434, 0.5486, 0.256, 0.6044, 0.2707, 0.6457, 0.2871, 0.6711, 0.3046, 0.6794, 0.3223, 0.6704, 0.3397, 0.6444, 0.3562, 0.6024, 0.3709, 0.5461, 0.3835, 0.4775, 0.3933, 0.3994, 0.4001, 0.3148, 0.4036, 0.7096, 0.2217, 0.0822, 0.2541, 0.08757, 0.214, 0.7114, 0.2498, 0.7114, 0.2498, 0.08757, 0.214, 0.1093, 0.1742, 0.7211, 0.2797, 0.7211, 0.2797, 0.1093, 0.1742, 0.1508, 0.139, 0.7078, 0.3087, 0.7078, 0.3087, 0.1508, 0.139, 0.2086, 0.1106, 0.6911, 0.338, 0.6911, 0.338, 0.2086, 0.1106, 0.2786, 0.09069, 0.67, 0.3677, 0.67, 0.3677, 0.2786, 0.09069, 0.3562, 0.07957, 0.6428, 0.3976, 0.6428, 0.3976, 0.3562, 0.07957, 0.4375, 0.07631, 0.6075, 0.4264, 0.6075, 0.4264, 0.4375, 0.07631, 0.5199, 0.07911, 0.5626, 0.4509, 0.5626, 0.4509, 0.5199, 0.07911, 0.5998, 0.08253, 0.511, 0.4581, 0.511, 0.4581, 0.5998, 0.08253, 0.6778, 0.08656, 0.4641, 0.4427, 0.4641, 0.4427, 0.6778, 0.08656, 0.7519, 0.09517, 0.4311, 0.4114, 0.4311, 0.4114, 0.7519, 0.09517, 0.8163, 0.1113, 0.4165, 0.3722, 0.4165, 0.3722, 0.8163, 0.1113, 0.8676, 0.1345, 0.4106, 0.337, 0.4106, 0.337, 0.8676, 0.1345, 0.9061, 0.163, 0.401, 0.3094, 0.401, 0.3094, 0.9061, 0.163, 0.9313, 0.196, 0.3854, 0.2858, 0.3854, 0.2858, 0.9313, 0.196, 0.9417, 0.2312, 0.3811, 0.2604, 0.3811, 0.2604, 0.9417, 0.2312, 0.9368, 0.2676, 0.3692, 0.2352, 0.3692, 0.2352, 0.9368, 0.2676, 0.9161, 0.3037, 0.3594, 0.2079, 0.3594, 0.2079, 0.9161, 0.3037, 0.8807, 0.3371, 0.3628, 0.18, 0.3628, 0.18, 0.8807, 0.3371, 0.8311, 0.3663, 0.3681, 0.1496, 0.3681, 0.1496, 0.8311, 0.3663, 0.7665, 0.3903, 0.3662, 0.1093, 0.3662, 0.1093, 0.7665, 0.3903, 0.6906, 0.4076, 0.3837, 0.0707, 0.3837, 0.0707, 0.6906, 0.4076, 0.6063, 0.4185, 0.4163, 0.03398, 0.4163, 0.03398, 0.6063, 0.4185, 0.5185, 0.4254, 0.4674, 0.01458, 0.4674, 0.01458, 0.5185, 0.4254, 0.4327, 0.4278, 0.5253, 0.02404, 0.5253, 0.02404, 0.4327, 0.4278, 0.3511, 0.4231, 0.575, 0.04941, 0.575, 0.04941, 0.3511, 0.4231, 0.2771, 0.4104, 0.611, 0.08224, 0.611, 0.08224, 0.2771, 0.4104, 0.2117, 0.39, 0.642, 0.11, 0.642, 0.11, 0.2117, 0.39, 0.1582, 0.3628, 0.6613, 0.1404, 0.6613, 0.1404, 0.1582, 0.3628, 0.1184, 0.3304, 0.6744, 0.1696, 0.1419, 0.2226, 0.2303, 0.2226, 0.3187, 0.226, 0.4036, 0.2329, 0.4818, 0.2428, 0.5503, 0.2554, 0.6063, 0.2703, 0.6479, 0.2868, 0.6734, 0.3043, 0.6817, 0.3221, 0.6727, 0.3396, 0.6465, 0.3561, 0.6044, 0.371, 0.5477, 0.3836, 0.4788, 0.3935, 0.4003, 0.4003, 0.3152, 0.4038, 0.2268, 0.4038, 0.1384, 0.4003, 0.05347, 0.3935, -0.02471, 0.3836, -0.09316, 0.371, -0.1493, 0.3561, -0.1908, 0.3396, -0.2163, 0.3221, -0.2246, 0.3043, -0.2156, 0.2868, -0.1895, 0.2703, -0.1473, 0.2554, -0.09064, 0.2428, -0.02175, 0.2329, 0.05677, 0.226, 0.6933, 0.1952, 0.09269, 0.2937, 0.0822, 0.2541, 0.7096, 0.2217, 0.6744, 0.1696, 0.1184, 0.3304, 0.09269, 0.2937, 0.6933, 0.1952, 0.2304, 0.2241, 0.3202, 0.2276, 0.4064, 0.2346, 0.4859, 0.2446, 0.5554, 0.2575, 0.6124, 0.2725, 0.6547, 0.2893, 0.6805, 0.3071, 0.689, 0.3252, 0.6798, 0.343, 0.6533, 0.3598, 0.6104, 0.3749, 0.5529, 0.3877, 0.4829, 0.3978, 0.4031, 0.4047, 0.3166, 0.4083, 0.2267, 0.4083, 0.1369, 0.4047, 0.05065, 0.3978, -0.02879, 0.3877, -0.09834, 0.3749, -0.1553, 0.3598, -0.1976, 0.343, -0.2234, 0.3252, -0.2319, 0.3071, -0.2227, 0.2893, -0.1962, 0.2726, -0.1533, 0.2575, -0.09578, 0.2446, -0.02577, 0.2346, 0.054, 0.2276, 0.1405, 0.2241, 0.9316, 0.2205, 0.3083, 0.2549, 0.3149, 0.2828, 0.9206, 0.1813, 0.9206, 0.1813, 0.3149, 0.2828, 0.3351, 0.3083, 0.8941, 0.1443, 0.8941, 0.1443, 0.3351, 0.3083, 0.3498, 0.3372, 0.8536, 0.1117, 0.8536, 0.1117, 0.3498, 0.3372, 0.3767, 0.363, 0.7997, 0.08446, 0.7997, 0.08446, 0.3767, 0.363, 0.407, 0.3912, 0.7352, 0.06405, 0.7352, 0.06405, 0.407, 0.3912, 0.4425, 0.4249, 0.6618, 0.05133, 0.6618, 0.05133, 0.4425, 0.4249, 0.4922, 0.4506, 0.5805, 0.04666, 0.5805, 0.04666, 0.4922, 0.4506, 0.5503, 0.4602, 0.4947, 0.04905, 0.4947, 0.04905, 0.5503, 0.4602, 0.6015, 0.4409, 0.4067, 0.05595, 0.4067, 0.05595, 0.6015, 0.4409, 0.6343, 0.4045, 0.3222, 0.06692, 0.3222, 0.06692, 0.6343, 0.4045, 0.6529, 0.3666, 0.2458, 0.08437, 0.2458, 0.08437, 0.6529, 0.3666, 0.6536, 0.3274, 0.1805, 0.1086, 0.1805, 0.1086, 0.6536, 0.3274, 0.6465, 0.2927, 0.1298, 0.1383, 0.1298, 0.1383, 0.6465, 0.2927, 0.6486, 0.2648, 0.09506, 0.1716, 0.09506, 0.1716, 0.6486, 0.2648, 0.6376, 0.2377, 0.07522, 0.2075, 0.07522, 0.2075, 0.6376, 0.2377, 0.6349, 0.2123, 0.07122, 0.2436, 0.07122, 0.2436, 0.6349, 0.2123, 0.6298, 0.1869, 0.08243, 0.2789, 0.08243, 0.2789, 0.6298, 0.1869, 0.6133, 0.1634, 0.1084, 0.3119, 0.1084, 0.3119, 0.6133, 0.1634, 0.6028, 0.1361, 0.1474, 0.3403, 0.1474, 0.3403, 0.6028, 0.1361, 0.5956, 0.1015, 0.1991, 0.3633, 0.1991, 0.3633, 0.5956, 0.1015, 0.5801, 0.06286, 0.2635, 0.3793, 0.2635, 0.3793, 0.5801, 0.06286, 0.5468, 0.03187, 0.3375, 0.3878, 0.3375, 0.3878, 0.5468, 0.03187, 0.4997, 0.01671, 0.4152, 0.3917, 0.4152, 0.3917, 0.4997, 0.01671, 0.4483, 0.02403, 0.495, 0.395, 0.495, 0.395, 0.4483, 0.02403, 0.404, 0.04915, 0.5775, 0.3979, 0.5775, 0.3979, 0.404, 0.04915, 0.3694, 0.07844, 0.6589, 0.3947, 0.6589, 0.3947, 0.3694, 0.07844, 0.343, 0.1087, 0.7365, 0.3836, 0.7365, 0.3836, 0.343, 0.1087, 0.3227, 0.1386, 0.8065, 0.3637, 0.8065, 0.3637, 0.3227, 0.1386, 0.307, 0.168, 0.8641, 0.3353, 0.8641, 0.3353, 0.307, 0.168, 0.2945, 0.1972, 0.9053, 0.3001, 0.1437, 0.2244, 0.232, 0.2244, 0.3201, 0.2279, 0.4048, 0.2347, 0.4828, 0.2446, 0.551, 0.2572, 0.607, 0.272, 0.6484, 0.2885, 0.6738, 0.3059, 0.6822, 0.3237, 0.6731, 0.3412, 0.6471, 0.3576, 0.605, 0.3725, 0.5485, 0.385, 0.4798, 0.3949, 0.4015, 0.4018, 0.3166, 0.4052, 0.2284, 0.4052, 0.1403, 0.4018, 0.05557, 0.3949, -0.02241, 0.385, -0.09068, 0.3724, -0.1466, 0.3576, -0.1881, 0.3412, -0.2135, 0.3237, -0.2218, 0.3059, -0.2128, 0.2885, -0.1867, 0.272, -0.1446, 0.2572, -0.08816, 0.2446, -0.01945, 0.2347, 0.05886, 0.2279, 0.9267, 0.2605, 0.3055, 0.2269, 0.3083, 0.2549, 0.9316, 0.2205, 0.9053, 0.3001, 0.2945, 0.1972, 0.3055, 0.2269, 0.9267, 0.2605, 0.2336, 0.2238, 0.3229, 0.2274, 0.4086, 0.2343, 0.4876, 0.2443, 0.5567, 0.257, 0.6133, 0.272, 0.6553, 0.2887, 0.681, 0.3064, 0.6894, 0.3244, 0.6803, 0.3421, 0.6539, 0.3587, 0.6113, 0.3737, 0.5541, 0.3865, 0.4846, 0.3965, 0.4053, 0.4034, 0.3193, 0.4069, 0.23, 0.4069, 0.1408, 0.4034, 0.05502, 0.3965, -0.02393, 0.3865, -0.09305, 0.3737, -0.1497, 0.3587, -0.1917, 0.3421, -0.2174, 0.3244, -0.2258, 0.3064, -0.2167, 0.2887, -0.1903, 0.272, -0.1477, 0.257, -0.0905, 0.2443, -0.02093, 0.2343, 0.05836, 0.2274, 0.1443, 0.2238, 0.6992, 0.2171, 0.07211, 0.2492, 0.07754, 0.2091, 0.7009, 0.2453, 0.7009, 0.2453, 0.07754, 0.2091, 0.0993, 0.1693, 0.7105, 0.2751, 0.7105, 0.2751, 0.0993, 0.1693, 0.1408, 0.1342, 0.697, 0.3041, 0.697, 0.3041, 0.1408, 0.1342, 0.1985, 0.1058, 0.6803, 0.3333, 0.6803, 0.3333, 0.1985, 0.1058, 0.2684, 0.08585, 0.6591, 0.363, 0.6591, 0.363, 0.2684, 0.08585, 0.3459, 0.07471, 0.6318, 0.3928, 0.6318, 0.3928, 0.3459, 0.07471, 0.4271, 0.07141, 0.5965, 0.4215, 0.5965, 0.4215, 0.4271, 0.07141, 0.5096, 0.07416, 0.5515, 0.4461, 0.5515, 0.4461, 0.5096, 0.07416, 0.5894, 0.07756, 0.4999, 0.4532, 0.4999, 0.4532, 0.5894, 0.07756, 0.6675, 0.08155, 0.453, 0.4378, 0.453, 0.4378, 0.6675, 0.08155, 0.7417, 0.09012, 0.4201, 0.4064, 0.4201, 0.4064, 0.7417, 0.09012, 0.8062, 0.1063, 0.4056, 0.3671, 0.4056, 0.3671, 0.8062, 0.1063, 0.8576, 0.1294, 0.3998, 0.3318, 0.3998, 0.3318, 0.8576, 0.1294, 0.8961, 0.158, 0.3905, 0.3042, 0.3905, 0.3042, 0.8961, 0.158, 0.9214, 0.1909, 0.3749, 0.2805, 0.3749, 0.2805, 0.9214, 0.1909, 0.9317, 0.2262, 0.3708, 0.2551, 0.3708, 0.2551, 0.9317, 0.2262, 0.9267, 0.2626, 0.3591, 0.2298, 0.3591, 0.2298, 0.9267, 0.2626, 0.9059, 0.2987, 0.3494, 0.2025, 0.3494, 0.2025, 0.9059, 0.2987, 0.8703, 0.332, 0.3529, 0.1747, 0.3529, 0.1747, 0.8703, 0.332, 0.8192, 0.3616, 0.348, 0.1404, 0.348, 0.1404, 0.8192, 0.3616, 0.7538, 0.3856, 0.3508, 0.102, 0.3508, 0.102, 0.7538, 0.3856, 0.6775, 0.4029, 0.3704, 0.06471, 0.3704, 0.06471, 0.6775, 0.4029, 0.5932, 0.4138, 0.4039, 0.02883, 0.4039, 0.02883, 0.5932, 0.4138, 0.5054, 0.4206, 0.4552, 0.009879, 0.4552, 0.009879, 0.5054, 0.4206, 0.4197, 0.423, 0.5131, 0.0198, 0.5131, 0.0198, 0.4197, 0.423, 0.3385, 0.4184, 0.5623, 0.04608, 0.5623, 0.04608, 0.3385, 0.4184, 0.2652, 0.4056, 0.5967, 0.08065, 0.5967, 0.08065, 0.2652, 0.4056, 0.2011, 0.3852, 0.6258, 0.1095, 0.6258, 0.1095, 0.2011, 0.3852, 0.1478, 0.3579, 0.6513, 0.1358, 0.6513, 0.1358, 0.1478, 0.3579, 0.1081, 0.3255, 0.6644, 0.165, 0.1411, 0.2239, 0.2303, 0.2239, 0.3195, 0.2274, 0.4051, 0.2343, 0.484, 0.2443, 0.553, 0.2571, 0.6096, 0.272, 0.6515, 0.2887, 0.6772, 0.3063, 0.6856, 0.3243, 0.6765, 0.342, 0.6502, 0.3586, 0.6076, 0.3736, 0.5505, 0.3863, 0.481, 0.3963, 0.4018, 0.4032, 0.316, 0.4068, 0.2267, 0.4068, 0.1376, 0.4032, 0.05196, 0.3963, -0.0269, 0.3863, -0.09595, 0.3736, -0.1525, 0.3586, -0.1944, 0.342, -0.2201, 0.3243, -0.2286, 0.3063, -0.2194, 0.2887, -0.1931, 0.272, -0.1505, 0.2571, -0.0934, 0.2443, -0.02391, 0.2343, 0.05528, 0.2274, 0.6831, 0.1906, 0.08252, 0.2887, 0.07211, 0.2492, 0.6992, 0.2171, 0.6644, 0.165, 0.1081, 0.3255, 0.08252, 0.2887, 0.6831, 0.1906, 0.2303, 0.2212, 0.3184, 0.2247, 0.403, 0.2315, 0.4809, 0.2414, 0.5491, 0.254, 0.605, 0.2688, 0.6464, 0.2852, 0.6717, 0.3027, 0.6801, 0.3204, 0.671, 0.3379, 0.645, 0.3543, 0.603, 0.3691, 0.5466, 0.3817, 0.4779, 0.3916, 0.3997, 0.3984, 0.3149, 0.4019, 0.2268, 0.4019, 0.1387, 0.3984, 0.05411, 0.3916, -0.02378, 0.3817, -0.09198, 0.3691, -0.1479, 0.3543, -0.1893, 0.3379, -0.2146, 0.3204, -0.223, 0.3027, -0.2139, 0.2852, -0.1879, 0.2688, -0.1459, 0.254, -0.08947, 0.2414, -0.02082, 0.2315, 0.0574, 0.2247, 0.1422, 0.2212, 0.08118, 0.8213, 0.07996, 0.8008, 0.07239, 0.8346, 0.07852, 0.7876, 0.07996, 0.8008, 0.9596, 0.8008, 0.9622, 0.8346, 0.07239, 0.8346, 0.9596, 0.8008, 0.9608, 0.8214, 0.9683, 0.7876, 0.9622, 0.8346, 0.9608, 0.8214, 0.08118, 0.8213, 0.07852, 0.7876, 0.9683, 0.7876, 0.07555, 0.8991, 0.07573, 0.8841, 0.9404, 0.8841, 0.9402, 0.8991, 0.9465, 0.8828, 0.9464, 0.8979, 0.08172, 0.8979, 0.0819, 0.8828, 0.08515, 0.8128, 0.08393, 0.7922, 0.07636, 0.826, 0.08249, 0.779, 0.08393, 0.7922, 0.9635, 0.7923, 0.9662, 0.826, 0.07636, 0.826, 0.9635, 0.7923, 0.9647, 0.8128, 0.9723, 0.779, 0.9662, 0.826, 0.9647, 0.8128, 0.08515, 0.8128, 0.08249, 0.779, 0.9723, 0.779, 0.08002, 0.9218, 0.08021, 0.9067, 0.9449, 0.9067, 0.9447, 0.9218, 0.9493, 0.8846, 0.9491, 0.8997, 0.08449, 0.8997, 0.08467, 0.8846, 0.03414, 0.4661, 0.03195, 0.01564, 0.8448, 0.01344, 0.847, 0.4639, 0.811, 0.0254, 0.8089, 0.4521, 0.03894, 0.4499, 0.04108, 0.02326, 0.8771, 0.04582, 0.5681, 0.237, 0.5159, 0.2146, 0.1868, 0.04815, 0.1868, 0.04815, 0.5159, 0.2146, 0.4996, 0.244, 0.1849, 0.4327, 0.1849, 0.4327, 0.4996, 0.244, 0.5399, 0.2672, 0.9152, 0.4623, 0.5681, 0.237, 0.8771, 0.04582, 0.9152, 0.4623, 0.5399, 0.2672, 0.8075, 0.4484, 0.03769, 0.4373, 0.04875, 0.01076, 0.8185, 0.02183, 0.6469, 0.2502, 0.6168, 0.2214, 1.0, 0.0338, 0.9631, 0.4421, 0.0287, 0.4773, 0.01894, 0.01215, 0.8583, 0.002396, 0.8681, 0.4675, 0.01444, 0.4778, 0.01621, 0.0251, 0.8331, 0.02688, 0.8313, 0.4795, 0.898, 0.04671, 0.589, 0.2379, 0.5369, 0.2155, 0.2078, 0.04904, 0.2078, 0.04904, 0.5369, 0.2155, 0.5206, 0.2449, 0.2059, 0.4336, 0.2059, 0.4336, 0.5206, 0.2449, 0.5608, 0.2681, 0.9361, 0.4631, 0.589, 0.2379, 0.898, 0.04671, 0.9361, 0.4631, 0.5608, 0.2681, 0.8667, 0.4597, 0.09674, 0.4554, 0.1011, 0.02872, 0.871, 0.0331, 0.004963, 0.01071, 0.7749, 0.01508, 0.7705, 0.4417, 0.0005906, 0.4374, 0.9422, 0.4487, 0.2356, 0.437, 0.5712, 0.2772, 0.626, 0.2567, 0.626, 0.2567, 0.5959, 0.228, 0.9794, 0.04038, 0.9422, 0.4487, 0.2333, 0.06063, 0.9794, 0.04038, 0.5959, 0.228, 0.5534, 0.2492, 0.2356, 0.437, 0.2333, 0.06063, 0.5534, 0.2492, 0.5712, 0.2772, 0.02051, 0.0152, 0.8191, 0.01146, 0.8228, 0.454, 0.02425, 0.4577, 0.8272, 0.4531, 0.01913, 0.4699, 0.002285, 0.02211, 0.8104, 0.005268, 0.9109, 0.4629, 0.2043, 0.4511, 0.5399, 0.2913, 0.5947, 0.2709, 0.5947, 0.2709, 0.5646, 0.2421, 0.9481, 0.05453, 0.9109, 0.4629, 0.202, 0.07479, 0.9481, 0.05453, 0.5646, 0.2421, 0.5221, 0.2633, 0.2043, 0.4511, 0.202, 0.07479, 0.5221, 0.2633, 0.5399, 0.2913, 0.7915, 0.4365, 0.02161, 0.4321, 0.02599, 0.005451, 0.7959, 0.009823, 0.9631, 0.4421, 0.2565, 0.4304, 0.5921, 0.2706, 0.6469, 0.2502, 0.2542, 0.05405, 1.0, 0.0338, 0.6168, 0.2214, 0.5743, 0.2426, 0.2565, 0.4304, 0.2542, 0.05405, 0.5743, 0.2426, 0.5921, 0.2706, 0.02545, 0.02623, 0.8145, 0.02794, 0.8127, 0.4652, 0.02374, 0.4635, 0.7931, 0.4403, 0.02317, 0.4355, 0.02804, 0.00882, 0.7979, 0.0137, 0.8898, 0.4408, 0.1832, 0.4291, 0.5188, 0.2693, 0.5737, 0.2489, 0.5737, 0.2489, 0.5436, 0.2201, 0.927, 0.03251, 0.8898, 0.4408, 0.1809, 0.05276, 0.927, 0.03251, 0.5436, 0.2201, 0.501, 0.2413, 0.1832, 0.4291, 0.1809, 0.05276, 0.501, 0.2413, 0.5188, 0.2693, 0.8196, 0.4507, 0.02133, 0.4571, 0.01494, 0.01472, 0.8132, 0.008334, 0.7318, 0.2524, 0.573, 0.2761, 0.4218, 0.2408, 0.5805, 0.2171, 0.9728, 0.428, 0.2913, 0.4303, 0.573, 0.2761, 0.7318, 0.2524, 0.7318, 0.2524, 0.5805, 0.2171, 0.8623, 0.06298, 0.9728, 0.428, 0.1808, 0.06528, 0.8623, 0.06298, 0.5805, 0.2171, 0.4218, 0.2408, 0.2913, 0.4303, 0.1808, 0.06528, 0.4218, 0.2408, 0.573, 0.2761, 0.008068, 0.008827, 0.8358, 0.01062, 0.834, 0.4693, 0.006271, 0.4675, 0.02936, 0.04434, 0.8023, 0.02823, 0.8184, 0.4565, 0.04547, 0.4727, 0.6091, 0.2332, 0.5725, 0.2123, 0.9102, 0.03289, 0.9519, 0.4257, 0.9519, 0.4257, 0.2265, 0.4281, 0.564, 0.2488, 0.6091, 0.2332, 0.5275, 0.2278, 0.564, 0.2488, 0.2265, 0.4281, 0.1847, 0.03534, 0.5725, 0.2123, 0.5275, 0.2278, 0.1847, 0.03534, 0.9102, 0.03289, 0.05489, 0.0161, 0.8245, 5.158e-05, 0.8406, 0.4265, 0.07093, 0.4426, 0.02104, 0.02505, 0.8231, 0.01586, 0.8323, 0.4603, 0.03023, 0.4695, 0.6301, 0.2565, 0.5936, 0.2355, 0.9312, 0.05613, 0.973, 0.449, 0.973, 0.449, 0.2475, 0.4513, 0.5851, 0.272, 0.6301, 0.2565, 0.5486, 0.251, 0.5851, 0.272, 0.2475, 0.4513, 0.2058, 0.05858, 0.5936, 0.2355, 0.5486, 0.251, 0.2058, 0.05858, 0.9312, 0.05613])
me_cube_005.materials.append(mat_material)
me_cube_005.use_remesh_preserve_volume = False
me_cube_005.use_remesh_preserve_attributes = False
me_cube_005.use_mirror_vertex_groups = False
me_cube_005.update()

# ---- objects
ob_puente = bpy.data.objects.new('puente', me_cube_005)

# ---- transforms, parenting, visibility, modifiers, constraints
ob_puente.location = (10.04, -0.06007, 0.1315)
ob_puente.scale = (1.0, 5.0, 0.1)
ob_puente.lock_rotations_4d = False
ob_puente.empty_display_type = 'ARROWS'
ob_puente.lineart.crease_threshold = 0.0

# ---- collection membership
col_collection_1.objects.link(ob_puente)

# ---- scene / render settings (as saved in the file)
scene.frame_start = 1; scene.frame_end = 250; scene.frame_set(1)
scene.render.engine = 'BLENDER_EEVEE_NEXT'
scene.render.resolution_percentage = 50
scene.render.dither_intensity = 0.0
scene.cycles.use_denoising = False
scene.cycles.samples = 10
scene.cycles.sampling_pattern = 'TABULATED_SOBOL'
scene.cycles.light_sampling_threshold = 0.0
scene.cycles.use_adaptive_sampling = False
scene.cycles.use_light_tree = False
scene.cycles.blur_glossy = 0.0
scene.cycles.pixel_filter_type = 'GAUSSIAN'
scene.cycles.sample_clamp_indirect = 0.0
scene.view_settings.view_transform = 'Standard'
bpy.context.view_layer.update()

# ---- added for rendering (the .blend has no active camera and no usable light): camera, sun
cam_auto = bpy.data.cameras.new('AutoCamera')
cam_auto.lens = 50.0
cam_auto.sensor_width = 36.0
cam_auto.clip_end = 1000.0
ob_auto_camera = bpy.data.objects.new('AutoCamera', cam_auto)
scene.collection.objects.link(ob_auto_camera)
ob_auto_camera.location = (23.5924, -28.3229, 16.9734)
ob_auto_camera.rotation_euler = (1.09748, -7.21219e-08, 0.694738)
scene.camera = ob_auto_camera
light_auto_sun = bpy.data.lights.new('AutoSun', 'SUN')
light_auto_sun.energy = 3.0
light_auto_sun.angle = 0.0523599
ob_auto_sun = bpy.data.objects.new('AutoSun', light_auto_sun)
scene.collection.objects.link(ob_auto_sun)
ob_auto_sun.rotation_euler = (0.872665, 0.174533, 0.523599)
bpy.context.view_layer.update()
